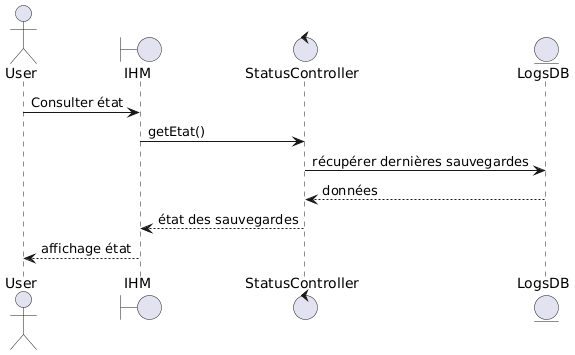

The diagram above was rendered by PlantUML. Its source (embedded in the PNG):
@startuml
actor User
boundary IHM
control StatusController
entity LogsDB

User -> IHM : Consulter état
IHM -> StatusController : getEtat()
StatusController -> LogsDB : récupérer dernières sauvegardes
LogsDB --> StatusController : données
StatusController --> IHM : état des sauvegardes
IHM --> User : affichage état
@enduml